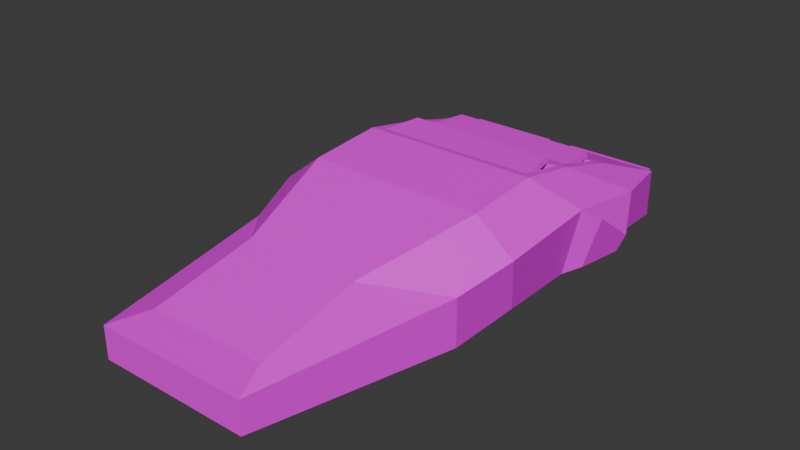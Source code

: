 # Source: retroShip.blend  (saved by Blender 4.2.66; exported with 4.5.12 LTS)
import bpy
from mathutils import Matrix  # noqa: F401  (used for matrix-valued properties, if any)

bpy.ops.wm.read_factory_settings(use_empty=True)
scene = bpy.context.scene
scene.name = 'Scene'

# ---- collections
col_collection = bpy.data.collections.new('Collection'); scene.collection.children.link(col_collection)

# ---- images (referenced by path relative to the original .blend; pixels are not part of the script)
import os
ASSET_DIR = os.environ.get("B2B_ASSET_DIR", "")  # directory of the original .blend (textures are referenced by path, not embedded)
HERE = os.path.dirname(os.path.abspath(__file__))  # packed textures are extracted next to this script under _unpacked/

def load_image(name, relpath, width, height, colorspace="sRGB"):
    """Load a texture the original file referenced (path relative to the .blend, or extracted next to this script)."""
    p = next((c for c in (os.path.join(HERE, relpath), os.path.join(ASSET_DIR, relpath)) if relpath and os.path.exists(c)), "")
    if p:
        img = bpy.data.images.load(p, check_existing=True)
        img.name = name
    else:  # same state as the original file: an image datablock whose file is absent (Cycles renders it pink)
        img = bpy.data.images.new(name, width, height)
        img.source = "FILE"
        img.filepath = "//" + (relpath or name)
    img.colorspace_settings.name = colorspace
    return img
img_retroshipcolor = load_image('RetroShipColor', 'RetroShipColor.png', 1024, 1024, 'sRGB')

# ---- materials (node trees are filled in below, after node groups)
mat_retroshipmaterial = bpy.data.materials.new('RetroShipMaterial')
mat_retroshipmaterial.alpha_threshold = 0.0
mat_retroshipmaterial.use_transparent_shadow = False
mat_retroshipmaterial.preview_render_type = 'CUBE'
mat_retroshipmaterial.roughness = 0.5
mat_retroshipmaterial.line_color = (0.0, 0.0, 0.0, 1.0)

# ---- material node trees
mat_retroshipmaterial.use_nodes = True; mat_retroshipmaterial.node_tree.nodes.clear()
_N = mat_retroshipmaterial.node_tree.nodes; _L = mat_retroshipmaterial.node_tree.links
n0 = _N.new('ShaderNodeOutputMaterial'); n0.name = 'Material Output'; n0.location = (300, 300)
n1 = _N.new('ShaderNodeBsdfPrincipled'); n1.name = 'Principled BSDF'; n1.location = (10, 300)
n1.inputs[3].default_value = 1.45
n2 = _N.new('ShaderNodeTexImage'); n2.name = 'Image Texture'; n2.location = (0, 0)
n2.image = img_retroshipcolor
n3 = _N.new('ShaderNodeTexImage'); n3.name = 'Image Texture.001'; n3.location = (-180, 300)
n3.image = img_retroshipcolor
_L.new(n1.outputs[0], n0.inputs[0])
_L.new(n3.outputs[0], n1.inputs[0])
n0.is_active_output = True

# ---- world
world_world = bpy.data.worlds.new('World'); scene.world = world_world
world_world.use_nodes = True; world_world.node_tree.nodes.clear()
_N = world_world.node_tree.nodes; _L = world_world.node_tree.links
n0 = _N.new('ShaderNodeOutputWorld'); n0.name = 'World Output'; n0.location = (300, 300)
n1 = _N.new('ShaderNodeBackground'); n1.name = 'Background'; n1.location = (10, 300)
n1.inputs[0].default_value = (0.05088, 0.05088, 0.05088, 1.0)
_L.new(n1.outputs[0], n0.inputs[0])
n0.is_active_output = True
world_world.color = (0.05088, 0.05088, 0.05088)
world_world.sun_shadow_jitter_overblur = 0.0

# ---- meshes
me_cube = bpy.data.meshes.new('Cube')
me_cube.from_pydata([(0.2117, -1.0, 0.7877), (0.9764, 0.6666, -0.5791), (0.4415, -0.505, 1.565), (0.9764, -0.6666, -0.5791), (0.2117, -1.0, -1.0), (-1.0, 1.0, -1.0), (0.2117, 1.0, -1.0), (-1.0, -1.0, -1.0), (0.8349, 0.5251, 0.7542), (0.9764, 0.6666, 0.6126), (0.8349, -0.5251, 0.7542), (0.9764, -0.6666, 0.6126), (-0.76, 0.7062, 1.642), (-1.0, 1.0, 0.7877), (-0.76, -0.7062, 1.642), (-1.0, -1.0, 0.7877), (0.4415, 0.505, 1.565), (0.2117, 1.0, 0.7877), (-0.4533, 1.105, -0.8189), (-0.3103, 0.7175, 2.636), (-0.3941, -1.0, -1.0), (-0.3103, -0.722, 2.636), (0.0, 0.7877, 2.503), (0.0, -1.133, 1.343), (-0.09122, -1.0, -1.0), (-0.09122, 1.0, -1.0), (0.0, -0.7877, 2.503), (0.0, 1.133, 1.343), (-0.6138, 1.2, -0.7055), (-0.5063, -0.7197, 2.318), (-0.5063, 0.7197, 2.318), (-0.6971, -1.0, -1.0), (-0.7398, -1.133, 1.065), (-0.3967, -1.133, 1.605), (-0.3941, 1.0, -1.0), (-0.4533, -1.105, -0.8189), (-0.3967, 1.133, 1.605), (-0.7398, 1.133, 1.065), (-0.6971, 1.0, -1.0), (-0.6391, -1.102, -0.8183), (-0.5498, 0.7024, 2.088), (-0.288, 0.7877, 2.735), (-0.288, -0.7877, 2.735), (-0.5498, -0.71, 2.088), (-0.2863, 0.7197, 0.9928), (-0.2863, -0.7197, 0.9928), (-0.4731, -0.7197, 0.6362), (-0.4731, 0.7197, 0.6362), (-0.5378, -0.7877, 2.258), (-0.7877, -0.7877, 1.565), (-0.7877, 0.7877, 1.565), (-0.5378, 0.7877, 2.258), (-0.7148, 0.7062, 0.06172), (-0.7148, -0.7062, 0.06172), (-0.5202, 0.7062, 0.6009), (-0.5202, -0.7062, 0.6009), (-0.7374, 0.7062, 0.8519), (-0.5477, 0.7024, 1.664), (-0.5477, -0.71, 1.664), (-0.7374, -0.7062, 0.8519), (-0.4897, -0.7197, 1.477), (-0.4897, 0.7197, 1.477), (-0.2937, 0.732, 2.3), (-0.2937, -0.7364, 2.3), (-0.4816, 0.6602, 2.672), (-0.4816, -0.6602, 2.672), (-0.4974, 0.6602, 2.432), (-0.4974, -0.6602, 2.432), (-0.7575, 0.6563, 1.982), (-0.7575, -0.6563, 1.982), (-0.7756, 0.6563, 1.684), (-0.7756, -0.6563, 1.684), (-0.6341, -1.248, -0.08152), (-0.4555, -1.242, 1.212), (-0.4555, 1.242, 1.212), (-0.6341, 1.248, -0.08152), (-1.0, 0.0, -1.0), (-1.0, 0.0, 0.7877), (-1.002, 0.927, -0.7919), (-1.002, 0.927, 0.6561), (-1.002, 0.117, -0.7919), (-1.002, 0.117, 0.6561), (-1.002, -0.9267, -0.7912), (-1.002, -0.9267, 0.6569), (-1.002, -0.1167, -0.7912), (-1.002, -0.1167, 0.6569), (-1.049, 0.927, -0.8139), (-1.049, 0.927, 0.6341), (-1.049, 0.117, -0.8139), (-1.049, 0.117, 0.6341), (-1.048, -0.9267, -0.8131), (-1.048, -0.9267, 0.6349), (-1.048, -0.1167, -0.8131), (-1.048, -0.1167, 0.6349), (-1.049, 0.9005, -0.7534), (-1.049, 0.9005, 0.5498), (-1.049, 0.16, -0.7534), (-1.049, 0.16, 0.5498), (-1.049, -0.9001, -0.7527), (-1.049, -0.9001, 0.5505), (-1.049, -0.1596, -0.7527), (-1.049, -0.1596, 0.5505), (-1.022, 0.9005, -0.7152), (-1.022, 0.9005, 0.588), (-1.022, 0.16, -0.7152), (-1.022, 0.16, 0.588), (-1.022, -0.9001, -0.7145), (-1.022, -0.9001, 0.5887), (-1.022, -0.1597, -0.7145), (-1.022, -0.1597, 0.5887), (-0.5655, 0.7062, 2.181), (-0.5655, -0.7062, 2.181), (-0.5428, 0.7062, 1.757), (-0.5428, -0.7062, 1.757), (-0.3195, 0.7197, 2.675), (-0.3195, -0.7197, 2.675), (-0.3029, -0.7342, 2.339), (-0.3029, 0.7342, 2.339)], [], [(31, 32, 15, 7), (106, 107, 109, 108), (25, 27, 17, 6), (6, 1, 3, 4), (112, 56, 52, 54), (1, 9, 11, 3), (48, 49, 15, 32), (8, 10, 11, 9), (49, 50, 13, 77, 15), (16, 8, 9, 17), (6, 17, 9, 1), (22, 16, 17, 27), (10, 2, 0, 11), (8, 16, 2, 10), (25, 6, 4, 24), (3, 11, 0, 4), (28, 18, 35, 39), (51, 41, 36, 37), (26, 42, 33, 23), (22, 41, 42, 26), (24, 23, 33, 20), (4, 0, 23, 24), (16, 22, 26, 2), (2, 26, 23, 0), (34, 25, 24, 20), (41, 22, 27, 36), (34, 36, 27, 25), (5, 13, 37, 38), (50, 51, 37, 13), (5, 38, 31, 7, 76), (42, 48, 32, 33), (61, 60, 46, 47), (72, 73, 33, 32), (35, 18, 34, 20), (18, 74, 36, 34), (73, 35, 20, 33), (74, 75, 37, 36), (75, 28, 38, 37), (28, 39, 31, 38), (39, 72, 32, 31), (30, 114, 41, 51), (114, 115, 42, 41), (115, 29, 48, 42), (29, 30, 51, 48), (44, 47, 46, 45), (116, 117, 44, 45), (60, 116, 45, 46), (117, 61, 47, 44), (111, 14, 49, 48), (14, 12, 50, 49), (12, 110, 51, 50), (110, 111, 48, 51), (54, 52, 53, 55), (59, 113, 55, 53), (113, 112, 54, 55), (56, 59, 53, 52), (12, 14, 59, 56), (43, 40, 68, 69), (14, 111, 113, 59), (110, 12, 56, 112), (114, 30, 61, 117), (29, 115, 116, 60), (21, 19, 64, 65), (30, 29, 60, 61), (65, 64, 66, 67), (63, 21, 65, 67), (62, 63, 67, 66), (19, 62, 66, 64), (69, 68, 70, 71), (57, 58, 71, 70), (40, 57, 70, 68), (58, 43, 69, 71), (18, 28, 75, 74), (73, 72, 39, 35), (77, 13, 79, 81), (13, 5, 78, 79), (76, 77, 81, 80), (5, 76, 80, 78), (15, 77, 85, 83), (76, 7, 82, 84), (77, 76, 84, 85), (15, 83, 82, 7), (83, 85, 93, 91), (80, 81, 89, 88), (78, 80, 88, 86), (83, 91, 90, 82), (84, 82, 90, 92), (81, 79, 87, 89), (85, 84, 92, 93), (79, 78, 86, 87), (92, 90, 98, 100), (89, 87, 95, 97), (87, 86, 94, 95), (93, 92, 100, 101), (91, 93, 101, 99), (88, 89, 97, 96), (86, 88, 96, 94), (91, 99, 98, 90), (100, 98, 106, 108), (97, 95, 103, 105), (95, 94, 102, 103), (101, 100, 108, 109), (99, 101, 109, 107), (96, 97, 105, 104), (94, 96, 104, 102), (99, 107, 106, 98), (103, 102, 104, 105)])
me_cube.polygons.foreach_set('use_smooth', [True] * 107)
_k = set([(0, 2), (0, 4), (0, 11), (0, 23), (1, 3), (1, 6), (1, 9), (2, 10), (2, 16), (2, 26), (3, 4), (3, 11), (4, 6), (4, 24), (5, 13), (5, 38), (5, 76), (5, 78), (6, 17), (6, 25), (7, 15), (7, 31), (7, 76), (7, 82), (8, 9), (8, 10), (8, 16), (9, 11), (9, 17), (10, 11), (12, 14), (12, 50), (12, 56), (12, 110), (13, 37), (13, 50), (13, 77), (13, 79), (14, 49), (14, 59), (14, 111), (15, 32), (15, 49), (15, 77), (15, 83), (16, 17), (16, 22), (17, 27), (18, 28), (18, 34), (18, 35), (18, 74), (19, 21), (19, 62), (19, 64), (20, 24), (20, 33), (20, 34), (20, 35), (21, 63), (21, 65), (22, 26), (22, 27), (22, 41), (23, 24), (23, 26), (23, 33), (24, 25), (25, 27), (25, 34), (26, 42), (27, 36), (28, 38), (28, 39), (28, 75), (29, 30), (29, 48), (29, 60), (29, 115), (30, 51), (30, 61), (30, 114), (31, 32), (31, 38), (31, 39), (32, 33), (32, 48), (32, 72), (33, 42), (33, 73), (34, 36), (35, 39), (35, 73), (36, 37), (36, 41), (36, 74), (37, 38), (37, 51), (37, 75), (39, 72), (40, 43), (40, 57), (40, 68), (41, 42), (41, 51), (41, 114), (42, 48), (42, 115), (43, 58), (43, 69), (44, 45), (44, 47), (44, 117), (45, 46), (45, 116), (46, 47), (46, 60), (47, 61), (48, 49), (48, 51), (48, 111), (49, 50), (50, 51), (51, 110), (52, 53), (52, 54), (52, 56), (53, 55), (53, 59), (54, 55), (54, 112), (55, 113), (56, 59), (56, 112), (57, 58), (57, 70), (58, 71), (59, 113), (60, 61), (60, 116), (61, 117), (62, 63), (62, 66), (63, 67), (64, 65), (64, 66), (65, 67), (66, 67), (68, 69), (68, 70), (69, 71), (70, 71), (72, 73), (74, 75), (76, 77), (76, 80), (76, 84), (77, 81), (77, 85), (78, 79), (78, 80), (78, 86), (79, 81), (79, 87), (80, 81), (80, 88), (81, 89), (82, 83), (82, 84), (82, 90), (83, 85), (83, 91), (84, 85), (84, 92), (85, 93), (86, 87), (86, 88), (86, 94), (87, 89), (87, 95), (88, 89), (88, 96), (89, 97), (90, 91), (90, 92), (90, 98), (91, 93), (91, 99), (92, 93), (92, 100), (93, 101), (94, 95), (94, 96), (94, 102), (95, 97), (95, 103), (96, 97), (96, 104), (97, 105), (98, 99), (98, 100), (98, 106), (99, 101), (99, 107), (100, 101), (100, 108), (101, 109), (102, 103), (102, 104), (103, 105), (104, 105), (106, 107), (106, 108), (107, 109), (108, 109), (110, 111), (110, 112), (111, 113), (112, 113), (114, 115), (114, 117), (115, 116), (116, 117)])
me_cube.attributes.new('sharp_edge', 'BOOLEAN', 'EDGE').data.foreach_set('value', [ (min(e.vertices), max(e.vertices)) in _k for e in me_cube.edges])
_uv = me_cube.uv_layers.new(name='UVMap')
_uv.uv.foreach_set('vector', [0.8194, 0.8299, 0.8194, 0.624, 0.8458, 0.651, 0.8496, 0.8293, 0.6746, 0.1491, 0.6746, 0.01984, 0.7485, 0.01983, 0.7485, 0.149, 0.5228, 0.3889, 0.5493, 0.1566, 0.5655, 0.2132, 0.5529, 0.3911, 0.3331, 0.4217, 0.4113, 0.4548, 0.4113, 0.5879, 0.3331, 0.6213, 0.08486, 0.7245, 0.106, 0.8144, 0.1053, 0.8933, 0.08486, 0.8399, 0.3914, 0.7854, 0.2727, 0.7854, 0.2727, 0.6524, 0.3914, 0.6524, 0.04998, 0.06565, 0.04999, 0.1371, 0.02881, 0.2166, 0.01555, 0.1862, 0.3397, 0.8306, 0.3397, 0.9354, 0.3203, 0.9496, 0.3203, 0.8165, 0.04999, 0.1371, 0.2072, 0.1371, 0.2284, 0.2166, 0.1286, 0.2166, 0.02881, 0.2166, 0.5946, 0.1367, 0.628, 0.2203, 0.6409, 0.2355, 0.5655, 0.2132, 0.5529, 0.3911, 0.5655, 0.2132, 0.6409, 0.2355, 0.6325, 0.3541, 0.01555, 0.6166, 0.1117, 0.5884, 0.1876, 0.6378, 0.131, 0.651, 0.286, 0.2186, 0.3209, 0.1356, 0.3481, 0.2125, 0.2727, 0.2336, 0.195, 0.5904, 0.1117, 0.5884, 0.1117, 0.4876, 0.195, 0.4856, 0.3029, 0.4217, 0.3331, 0.4217, 0.3331, 0.6213, 0.3029, 0.6213, 0.2791, 0.3523, 0.2727, 0.2336, 0.3481, 0.2125, 0.3576, 0.3906, 0.4225, 0.6524, 0.4381, 0.6617, 0.441, 0.8822, 0.4225, 0.8822, 0.5016, 0.06126, 0.5298, 0.01555, 0.5105, 0.1276, 0.4726, 0.179, 0.358, 0.04025, 0.3874, 0.01555, 0.4044, 0.1279, 0.3651, 0.1562, 0.01555, 0.6821, 0.05376, 0.6821, 0.05376, 0.8393, 0.01555, 0.8393, 0.3878, 0.389, 0.3651, 0.1562, 0.4044, 0.1279, 0.418, 0.3874, 0.3576, 0.3906, 0.3481, 0.2125, 0.3651, 0.1562, 0.3878, 0.389, 0.1117, 0.5884, 0.01555, 0.6166, 0.01555, 0.4594, 0.1117, 0.4876, 0.1117, 0.4876, 0.01555, 0.4594, 0.131, 0.425, 0.1876, 0.4382, 0.2727, 0.4217, 0.3029, 0.4217, 0.3029, 0.6213, 0.2727, 0.6213, 0.5298, 0.01555, 0.5587, 0.04075, 0.5493, 0.1566, 0.5105, 0.1276, 0.4926, 0.3868, 0.5105, 0.1276, 0.5493, 0.1566, 0.5228, 0.3889, 0.8222, 0.5916, 0.8261, 0.4133, 0.8525, 0.3863, 0.8525, 0.5922, 0.2072, 0.1371, 0.2072, 0.06565, 0.2416, 0.1862, 0.2284, 0.2166, 0.8428, 0.01555, 0.873, 0.01555, 0.873, 0.2151, 0.8428, 0.2151, 0.8428, 0.1153, 0.3874, 0.01555, 0.4149, 0.06174, 0.4415, 0.1799, 0.4044, 0.1279, 0.4726, 0.7078, 0.6162, 0.7078, 0.6162, 0.7917, 0.4726, 0.7917, 0.4371, 0.2949, 0.4124, 0.167, 0.4044, 0.1279, 0.4415, 0.1799, 0.8836, 0.5922, 0.8836, 0.3717, 0.9008, 0.3822, 0.9008, 0.5818, 0.2294, 0.6658, 0.2261, 0.4632, 0.2389, 0.425, 0.2389, 0.6848, 0.8935, 0.6622, 0.8902, 0.8649, 0.8807, 0.8838, 0.8807, 0.624, 0.5017, 0.1666, 0.4749, 0.294, 0.4726, 0.179, 0.5105, 0.1276, 0.9742, 0.1271, 0.9735, 0.1889, 0.9555, 0.2203, 0.9555, 0.01555, 0.8117, 0.01555, 0.8117, 0.2455, 0.7935, 0.2362, 0.7839, 0.03686, 0.9417, 0.5571, 0.9319, 0.4832, 0.9507, 0.3717, 0.9507, 0.5764, 0.2004, 0.05933, 0.2004, 0.02187, 0.2072, 0.01555, 0.2072, 0.06565, 0.2004, 0.02187, 0.05675, 0.02187, 0.04997, 0.01555, 0.2072, 0.01555, 0.05675, 0.02187, 0.05676, 0.05933, 0.04998, 0.06565, 0.04997, 0.01555, 0.05676, 0.05933, 0.2004, 0.05933, 0.2072, 0.06565, 0.04998, 0.06565, 0.6176, 0.5554, 0.6177, 0.5929, 0.474, 0.5929, 0.474, 0.5554, 0.4726, 0.4222, 0.6191, 0.4222, 0.6176, 0.5554, 0.474, 0.5554, 0.9041, 0.1347, 0.9244, 0.04908, 0.9234, 0.1834, 0.9041, 0.2186, 0.9246, 0.6575, 0.9449, 0.7431, 0.9449, 0.827, 0.9256, 0.7918, 0.05811, 0.07356, 0.05812, 0.1292, 0.04999, 0.1371, 0.04998, 0.06565, 0.05812, 0.1292, 0.1991, 0.1292, 0.2072, 0.1371, 0.04999, 0.1371, 0.1991, 0.1292, 0.1991, 0.07356, 0.2072, 0.06565, 0.2072, 0.1371, 0.1991, 0.07356, 0.05811, 0.07356, 0.04998, 0.06565, 0.2072, 0.06565, 0.7911, 0.5366, 0.7911, 0.5922, 0.6502, 0.5922, 0.6502, 0.5366, 0.1386, 0.8144, 0.1597, 0.7245, 0.1597, 0.8399, 0.1393, 0.8933, 0.6502, 0.4222, 0.7911, 0.4222, 0.7911, 0.5366, 0.6502, 0.5366, 0.6473, 0.7028, 0.7883, 0.7028, 0.7883, 0.7816, 0.6473, 0.7816, 0.6473, 0.624, 0.7883, 0.624, 0.7883, 0.7028, 0.6473, 0.7028, 0.1964, 0.8568, 0.1964, 0.7159, 0.2092, 0.7204, 0.2092, 0.8514, 0.1379, 0.7355, 0.1583, 0.6821, 0.1597, 0.7245, 0.1386, 0.8144, 0.08629, 0.6821, 0.1068, 0.7355, 0.106, 0.8144, 0.08486, 0.7245, 0.9256, 0.624, 0.9449, 0.6592, 0.9449, 0.7431, 0.9246, 0.6575, 0.9041, 0.05076, 0.9234, 0.01555, 0.9244, 0.04908, 0.9041, 0.1347, 0.2727, 0.9602, 0.2727, 0.8165, 0.2892, 0.8222, 0.2892, 0.954, 0.4726, 0.624, 0.6162, 0.624, 0.6162, 0.7078, 0.4726, 0.7078, 0.7518, 0.9445, 0.7518, 0.8127, 0.7758, 0.8127, 0.7758, 0.9445, 0.1964, 0.926, 0.1964, 0.8924, 0.2132, 0.8879, 0.216, 0.9118, 0.7207, 0.8127, 0.7207, 0.9593, 0.701, 0.9516, 0.701, 0.8199, 0.441, 0.9178, 0.441, 0.9514, 0.4214, 0.9372, 0.4242, 0.9133, 0.2092, 0.8514, 0.2092, 0.7204, 0.2389, 0.7204, 0.2389, 0.8514, 0.6699, 0.8127, 0.6699, 0.9537, 0.6473, 0.9483, 0.6473, 0.8173, 0.842, 0.861, 0.842, 0.9033, 0.8194, 0.9011, 0.8213, 0.8714, 0.8786, 0.3271, 0.8786, 0.2848, 0.8994, 0.2952, 0.9013, 0.3249, 0.4879, 0.3685, 0.4726, 0.3562, 0.4749, 0.294, 0.5017, 0.1666, 0.4124, 0.167, 0.4371, 0.2949, 0.4415, 0.3681, 0.423, 0.3691, 0.1286, 0.2166, 0.2284, 0.2166, 0.2211, 0.2297, 0.1403, 0.2297, 0.2284, 0.2166, 0.2284, 0.3939, 0.2211, 0.3733, 0.2211, 0.2297, 0.1286, 0.3939, 0.1286, 0.2166, 0.1403, 0.2297, 0.1403, 0.3733, 0.2284, 0.3939, 0.1286, 0.3939, 0.1403, 0.3733, 0.2211, 0.3733, 0.02881, 0.2166, 0.1286, 0.2166, 0.117, 0.2296, 0.03613, 0.2296, 0.1286, 0.3939, 0.0288, 0.3939, 0.03612, 0.3732, 0.1169, 0.3732, 0.1286, 0.2166, 0.1286, 0.3939, 0.1169, 0.3732, 0.117, 0.2296, 0.02881, 0.2166, 0.03613, 0.2296, 0.03612, 0.3732, 0.0288, 0.3939, 0.9274, 0.8581, 0.9274, 0.939, 0.9246, 0.939, 0.9246, 0.8581, 0.4726, 0.9673, 0.4726, 0.8228, 0.4772, 0.825, 0.4772, 0.9694, 0.7886, 0.2766, 0.7886, 0.3575, 0.7839, 0.3575, 0.7839, 0.2766, 0.3708, 0.8165, 0.3755, 0.8187, 0.3755, 0.9632, 0.3708, 0.961, 0.8475, 0.2462, 0.8475, 0.3271, 0.8428, 0.3271, 0.8428, 0.2462, 0.01836, 0.8704, 0.01836, 0.9513, 0.01555, 0.9513, 0.01555, 0.8704, 0.5487, 0.8228, 0.5487, 0.9673, 0.544, 0.9694, 0.544, 0.825, 0.5129, 0.8228, 0.5129, 0.9673, 0.5083, 0.9694, 0.5083, 0.825, 0.7528, 0.1591, 0.672, 0.1591, 0.6746, 0.1531, 0.7485, 0.1531, 0.672, 0.1902, 0.7528, 0.1902, 0.7501, 0.1986, 0.6763, 0.1986, 0.7528, 0.1902, 0.7528, 0.3338, 0.7501, 0.3278, 0.7501, 0.1986, 0.7528, 0.01555, 0.7528, 0.1591, 0.7485, 0.1531, 0.7485, 0.02392, 0.672, 0.01555, 0.7528, 0.01555, 0.7485, 0.02392, 0.6746, 0.02393, 0.672, 0.3338, 0.672, 0.1902, 0.6763, 0.1986, 0.6763, 0.3278, 0.7528, 0.3338, 0.672, 0.3338, 0.6763, 0.3278, 0.7501, 0.3278, 0.672, 0.01555, 0.6746, 0.02393, 0.6746, 0.1531, 0.672, 0.1591, 0.7485, 0.1531, 0.6746, 0.1531, 0.6746, 0.1491, 0.7485, 0.149, 0.05309, 0.8704, 0.05309, 0.9443, 0.04946, 0.9443, 0.04946, 0.8704, 0.5825, 0.8266, 0.5825, 0.9566, 0.5798, 0.9528, 0.5798, 0.8228, 0.9787, 0.6278, 0.9787, 0.7578, 0.976, 0.754, 0.976, 0.624, 0.9361, 0.2532, 0.9361, 0.3271, 0.9324, 0.3271, 0.9324, 0.2532, 0.9818, 0.5056, 0.9818, 0.3755, 0.9845, 0.3717, 0.9845, 0.5017, 0.7501, 0.3278, 0.6763, 0.3278, 0.6762, 0.3237, 0.7501, 0.3237, 0.976, 0.7927, 0.9787, 0.7889, 0.9787, 0.919, 0.976, 0.9228, 0.7501, 0.1945, 0.7501, 0.3237, 0.6762, 0.3237, 0.6762, 0.1945])
me_cube.materials.append(mat_retroshipmaterial)
me_cube.use_mirror_vertex_groups = False
me_cube.update()
me_cube.normals_split_custom_set([tuple(v) for v in zip(*[iter([-0.2125, -0.9765, -0.03602, -0.2125, -0.9765, -0.03602, -0.2125, -0.9765, -0.03602, -0.2125, -0.9765, -0.03602, -1.0, 0.0, 0.0, -1.0, 0.0, 0.0, -1.0, 0.0, 0.0, -1.0, 0.0, 0.0, 0.213, 0.9764, -0.03609, 0.213, 0.9764, -0.03609, 0.213, 0.9764, -0.03609, 0.213, 0.9764, -0.03609, 0.4822, 0.0, -0.8761, 0.4822, 0.0, -0.8761, 0.4822, 0.0, -0.8761, 0.4822, 0.0, -0.8761, 2.82e-07, -1.0, 7.243e-08, 2.82e-07, -1.0, 7.243e-08, 2.82e-07, -1.0, 7.243e-08, 2.82e-07, -1.0, 7.243e-08, 1.0, 0.0, 0.0, 1.0, 0.0, 0.0, 1.0, 0.0, 0.0, 1.0, 0.0, 0.0, -0.7572, -0.5692, 0.3203, -0.7572, -0.5692, 0.3203, -0.7572, -0.5692, 0.3203, -0.7572, -0.5692, 0.3203, 0.7071, 0.0, 0.7071, 0.7071, 0.0, 0.7071, 0.7071, 0.0, 0.7071, 0.7071, 0.0, 0.7071, -0.9647, 0.0, 0.2634, -0.9647, 0.0, 0.2634, -0.9647, 0.0, 0.2634, -0.9647, 0.0, 0.2634, -0.9647, 0.0, 0.2634, 0.5606, 0.705, 0.4343, 0.5606, 0.705, 0.4343, 0.5606, 0.705, 0.4343, 0.5606, 0.705, 0.4343, 0.3996, 0.9167, 0.0, 0.3996, 0.9167, 0.0, 0.3996, 0.9167, 0.0, 0.3996, 0.9167, 0.0, 0.7765, 0.6065, 0.1709, 0.7765, 0.6065, 0.1709, 0.7765, 0.6065, 0.1709, 0.7765, 0.6065, 0.1709, 0.5606, -0.705, 0.4343, 0.5606, -0.705, 0.4343, 0.5606, -0.705, 0.4343, 0.5606, -0.705, 0.4343, 0.8998, 0.0, 0.4363, 0.8998, 0.0, 0.4363, 0.8998, 0.0, 0.4363, 0.8998, 0.0, 0.4363, 0.0, 0.0, -1.0, 0.0, 0.0, -1.0, 0.0, 0.0, -1.0, 0.0, 0.0, -1.0, 0.3996, -0.9167, 0.0, 0.3996, -0.9167, 0.0, 0.3996, -0.9167, 0.0, 0.3996, -0.9167, 0.0, -0.3061, 0.02551, -0.9517, -0.3061, 0.02551, -0.9517, -0.3061, 0.02551, -0.9517, -0.3061, 0.02551, -0.9517, -0.5254, 0.7938, 0.3063, -0.5254, 0.7938, 0.3063, -0.5254, 0.7938, 0.3063, -0.5254, 0.7938, 0.3063, 0.1978, -0.9411, 0.2743, 0.1978, -0.9411, 0.2743, 0.1978, -0.9411, 0.2743, 0.1978, -0.9411, 0.2743, 0.6265, 0.0, 0.7794, 0.6265, 0.0, 0.7794, 0.6265, 0.0, 0.7794, 0.6265, 0.0, 0.7794, -0.01995, -0.9984, -0.05322, -0.01995, -0.9984, -0.05322, -0.01995, -0.9984, -0.05322, -0.01995, -0.9984, -0.05322, 0.213, -0.9764, -0.03609, 0.213, -0.9764, -0.03609, 0.213, -0.9764, -0.03609, 0.213, -0.9764, -0.03609, 0.9048, 0.0, 0.4259, 0.9048, 0.0, 0.4259, 0.9048, 0.0, 0.4259, 0.9048, 0.0, 0.4259, 0.7765, -0.6065, 0.1709, 0.7765, -0.6065, 0.1709, 0.7765, -0.6065, 0.1709, 0.7765, -0.6065, 0.1709, 0.0, 0.0, -1.0, 0.0, 0.0, -1.0, 0.0, 0.0, -1.0, 0.0, 0.0, -1.0, 0.1978, 0.9411, 0.2743, 0.1978, 0.9411, 0.2743, 0.1978, 0.9411, 0.2743, 0.1978, 0.9411, 0.2743, -0.01995, 0.9984, -0.05322, -0.01995, 0.9984, -0.05322, -0.01995, 0.9984, -0.05322, -0.01995, 0.9984, -0.05322, -0.2125, 0.9765, -0.03602, -0.2125, 0.9765, -0.03602, -0.2125, 0.9765, -0.03602, -0.2125, 0.9765, -0.03602, -0.7572, 0.5692, 0.3203, -0.7572, 0.5692, 0.3203, -0.7572, 0.5692, 0.3203, -0.7572, 0.5692, 0.3203, 0.0, 0.0, -1.0, 0.0, 0.0, -1.0, 0.0, 0.0, -1.0, 0.0, 0.0, -1.0, 0.0, 0.0, -1.0, -0.5254, -0.7938, 0.3063, -0.5254, -0.7938, 0.3063, -0.5254, -0.7938, 0.3063, -0.5254, -0.7938, 0.3063, 0.9998, 0.0, 0.01972, 0.9998, 0.0, 0.01972, 0.9998, 0.0, 0.01972, 0.9998, 0.0, 0.01972, -0.4077, -0.9053, 0.119, -0.4077, -0.9053, 0.119, -0.4077, -0.9053, 0.119, -0.4077, -0.9053, 0.119, -0.9506, 0.0, -0.3104, -0.9506, 0.0, -0.3104, -0.9506, 0.0, -0.3104, -0.9506, 0.0, -0.3104, 0.886, 0.4629, -0.02598, 0.886, 0.4629, -0.02598, 0.886, 0.4629, -0.02598, 0.886, 0.4629, -0.02598, 0.886, -0.4629, -0.02598, 0.886, -0.4629, -0.02598, 0.886, -0.4629, -0.02598, 0.886, -0.4629, -0.02598, -0.4077, 0.9053, 0.119, -0.4077, 0.9053, 0.119, -0.4077, 0.9053, 0.119, -0.4077, 0.9053, 0.119, -0.9093, 0.4132, -0.04907, -0.9093, 0.4132, -0.04907, -0.9093, 0.4132, -0.04907, -0.9093, 0.4132, -0.04907, 0.9586, 0.001819, -0.2847, 0.9586, 0.001819, -0.2847, 0.9586, 0.001819, -0.2847, 0.9586, 0.001819, -0.2847, -0.8996, -0.4332, -0.05513, -0.8996, -0.4332, -0.05513, -0.8996, -0.4332, -0.05513, -0.8996, -0.4332, -0.05513, -0.8858, -4.662e-07, 0.464, -0.8858, -4.662e-07, 0.464, -0.8858, -4.662e-07, 0.464, -0.8858, -4.662e-07, 0.464, -0.8858, 1.819e-08, 0.464, -0.8858, 1.819e-08, 0.464, -0.8858, 1.819e-08, 0.464, -0.8858, 1.819e-08, 0.464, -0.8858, -4.662e-07, 0.464, -0.8858, -4.662e-07, 0.464, -0.8858, -4.662e-07, 0.464, -0.8858, -4.662e-07, 0.464, -0.8858, 0.0, 0.464, -0.8858, 0.0, 0.464, -0.8858, 0.0, 0.464, -0.8858, 0.0, 0.464, -0.8858, 0.0, 0.464, -0.8858, 0.0, 0.464, -0.8858, 0.0, 0.464, -0.8858, 0.0, 0.464, -0.9999, 4.569e-08, -0.01232, -0.9999, 4.569e-08, -0.01232, -0.9999, 4.569e-08, -0.01232, -0.9999, 4.569e-08, -0.01232, 0.01629, 0.9998, 0.006841, 0.01629, 0.9998, 0.006841, 0.01629, 0.9998, 0.006841, 0.01629, 0.9998, 0.006841, 0.01629, -0.9998, 0.006841, 0.01629, -0.9998, 0.006841, 0.01629, -0.9998, 0.006841, 0.01629, -0.9998, 0.006841, -0.9406, 0.0, 0.3394, -0.9406, 0.0, 0.3394, -0.9406, 0.0, 0.3394, -0.9406, 0.0, 0.3394, -0.9406, 3.062e-08, 0.3394, -0.9406, 3.062e-08, 0.3394, -0.9406, 3.062e-08, 0.3394, -0.9406, 3.062e-08, 0.3394, -0.9406, 0.0, 0.3394, -0.9406, 0.0, 0.3394, -0.9406, 0.0, 0.3394, -0.9406, 0.0, 0.3394, -0.9406, 0.0, 0.3394, -0.9406, 0.0, 0.3394, -0.9406, 0.0, 0.3394, -0.9406, 0.0, 0.3394, -0.9406, 0.0, 0.3394, -0.9406, 0.0, 0.3394, -0.9406, 0.0, 0.3394, -0.9406, 0.0, 0.3394, 0.0, 1.0, 0.0, 0.0, 1.0, 0.0, 0.0, 1.0, 0.0, 0.0, 1.0, 0.0, -0.9998, 0.0, -0.01956, -0.9998, 0.0, -0.01956, -0.9998, 0.0, -0.01956, -0.9998, 0.0, -0.01956, 0.9996, -1.068e-07, 0.02862, 0.9996, -1.068e-07, 0.02862, 0.9996, -1.068e-07, 0.02862, 0.9996, -1.068e-07, 0.02862, 0.9996, 0.0, 0.02862, 0.9996, 0.0, 0.02862, 0.9996, 0.0, 0.02862, 0.9996, 0.0, 0.02862, -0.4542, 0.0, 0.8909, -0.4542, 0.0, 0.8909, -0.4542, 0.0, 0.8909, -0.4542, 0.0, 0.8909, 0.0, 1.0, 0.0, 0.0, 1.0, 0.0, 0.0, 1.0, 0.0, 0.0, 1.0, 0.0, 2.691e-07, -1.0, 1.108e-07, 2.691e-07, -1.0, 1.108e-07, 2.691e-07, -1.0, 1.108e-07, 2.691e-07, -1.0, 1.108e-07, 0.07175, -0.9974, -0.0102, 0.07175, -0.9974, -0.0102, 0.07175, -0.9974, -0.0102, 0.07175, -0.9974, -0.0102, 0.07175, 0.9974, -0.0102, 0.07175, 0.9974, -0.0102, 0.07175, 0.9974, -0.0102, 0.07175, 0.9974, -0.0102, 0.2082, -1.679e-07, 0.9781, 0.2082, -1.679e-07, 0.9781, 0.2082, -1.679e-07, 0.9781, 0.2082, -1.679e-07, 0.9781, 0.9998, 0.0, 0.01972, 0.9998, 0.0, 0.01972, 0.9998, 0.0, 0.01972, 0.9998, 0.0, 0.01972, -0.9978, -2.147e-08, 0.06577, -0.9978, -2.147e-08, 0.06577, -0.9978, -2.147e-08, 0.06577, -0.9978, -2.147e-08, 0.06577, -0.3358, -0.9416, 0.02313, -0.3358, -0.9416, 0.02313, -0.3358, -0.9416, 0.02313, -0.3358, -0.9416, 0.02313, -0.5434, 7.525e-08, -0.8395, -0.5434, 7.525e-08, -0.8395, -0.5434, 7.525e-08, -0.8395, -0.5434, 7.525e-08, -0.8395, -0.3159, 0.9485, 0.02332, -0.3159, 0.9485, 0.02332, -0.3159, 0.9485, 0.02332, -0.3159, 0.9485, 0.02332, -0.9982, 0.0, 0.0608, -0.9982, 0.0, 0.0608, -0.9982, 0.0, 0.0608, -0.9982, 0.0, 0.0608, -0.08852, 0.0, -0.9961, -0.08852, 0.0, -0.9961, -0.08852, 0.0, -0.9961, -0.08852, 0.0, -0.9961, -0.2078, 0.9782, 0.004621, -0.2078, 0.9782, 0.004621, -0.2078, 0.9782, 0.004621, -0.2078, 0.9782, 0.004621, -0.2404, -0.9707, 0.005346, -0.2404, -0.9707, 0.005346, -0.2404, -0.9707, 0.005346, -0.2404, -0.9707, 0.005346, 0.4635, 0.8842, -0.05748, 0.4635, 0.8842, -0.05748, 0.4635, 0.8842, -0.05748, 0.4635, 0.8842, -0.05748, 0.3472, -0.9329, -0.09543, 0.3472, -0.9329, -0.09543, 0.3472, -0.9329, -0.09543, 0.3472, -0.9329, -0.09543, -0.9999, 0.0, 0.01601, -0.9999, 0.0, 0.01601, -0.9999, 0.0, 0.01601, -0.9999, 0.0, 0.01601, -0.9996, 0.02885, 0.0, -0.9996, 0.02885, 0.0, -0.9996, 0.02885, 0.0, -0.9996, 0.02885, 0.0, -0.9998, -0.018, 0.0, -0.9998, -0.018, 0.0, -0.9998, -0.018, 0.0, -0.9998, -0.018, 0.0, -0.9999, 0.0, -0.01013, -0.9999, 0.0, -0.01013, -0.9999, 0.0, -0.01013, -0.9999, 0.0, -0.01013, -0.9999, 0.0, 0.01521, -0.9999, 0.0, 0.01521, -0.9999, 0.0, 0.01521, -0.9999, 0.0, 0.01521, -1.0, 0.0, -0.009529, -1.0, 0.0, -0.009529, -1.0, 0.0, -0.009529, -1.0, 0.0, -0.009529, -0.9999, 0.01705, 0.0, -0.9999, 0.01705, 0.0, -0.9999, 0.01705, 0.0, -0.9999, 0.01705, 0.0, -0.9996, -0.02714, 0.0, -0.9996, -0.02714, 0.0, -0.9996, -0.02714, 0.0, -0.9996, -0.02714, 0.0, -0.4274, 0.0, 0.9041, -0.4274, 0.0, 0.9041, -0.4274, 0.0, 0.9041, -0.4274, 0.0, 0.9041, -0.0006109, -1.0, 0.0, -0.0006109, -1.0, 0.0, -0.0006109, -1.0, 0.0, -0.0006109, -1.0, 0.0, 0.4274, 0.0, -0.9041, 0.4274, 0.0, -0.9041, 0.4274, 0.0, -0.9041, 0.4274, 0.0, -0.9041, -0.0006108, -1.0, 0.0, -0.0006108, -1.0, 0.0, -0.0006108, -1.0, 0.0, -0.0006108, -1.0, 0.0, 0.4274, 0.0, -0.9041, 0.4274, 0.0, -0.9041, 0.4274, 0.0, -0.9041, 0.4274, 0.0, -0.9041, -0.4274, 0.0, 0.9041, -0.4274, 0.0, 0.9041, -0.4274, 0.0, 0.9041, -0.4274, 0.0, 0.9041, 0.0006109, 1.0, 0.0, 0.0006109, 1.0, 0.0, 0.0006109, 1.0, 0.0, 0.0006109, 1.0, 0.0, 0.0006108, 1.0, 0.0, 0.0006108, 1.0, 0.0, 0.0006108, 1.0, 0.0, 0.0006108, 1.0, 0.0, -1.0, 0.0, -0.00951, -1.0, 0.0, -0.00951, -1.0, 0.0, -0.00951, -1.0, 0.0, -0.00951, -1.0, 0.0, 0.006812, -1.0, 0.0, 0.006812, -1.0, 0.0, 0.006812, -1.0, 0.0, 0.006812, -0.9998, 0.02167, 0.0, -0.9998, 0.02167, 0.0, -0.9998, 0.02167, 0.0, -0.9998, 0.02167, 0.0, -0.9999, 0.01338, 0.0, -0.9999, 0.01338, 0.0, -0.9999, 0.01338, 0.0, -0.9999, 0.01338, 0.0, -1.0, 0.0, 0.006812, -1.0, 0.0, 0.006812, -1.0, 0.0, 0.006812, -1.0, 0.0, 0.006812, -0.9999, -0.01337, 0.0, -0.9999, -0.01337, 0.0, -0.9999, -0.01337, 0.0, -0.9999, -0.01337, 0.0, -1.0, 0.0, -0.00951, -1.0, 0.0, -0.00951, -1.0, 0.0, -0.00951, -1.0, 0.0, -0.00951, -0.9998, -0.02164, 0.0, -0.9998, -0.02164, 0.0, -0.9998, -0.02164, 0.0, -0.9998, -0.02164, 0.0, -0.8179, 0.0, 0.5753, -0.8179, 0.0, 0.5753, -0.8179, 0.0, 0.5753, -0.8179, 0.0, 0.5753, 0.8179, 0.0, -0.5753, 0.8179, 0.0, -0.5753, 0.8179, 0.0, -0.5753, 0.8179, 0.0, -0.5753, -0.0007497, -1.0, 0.0, -0.0007497, -1.0, 0.0, -0.0007497, -1.0, 0.0, -0.0007497, -1.0, 0.0, -0.0007486, -1.0, 0.0, -0.0007486, -1.0, 0.0, -0.0007486, -1.0, 0.0, -0.0007486, -1.0, 0.0, 0.8179, 0.0, -0.5753, 0.8179, 0.0, -0.5753, 0.8179, 0.0, -0.5753, 0.8179, 0.0, -0.5753, 0.0007486, 1.0, 0.0, 0.0007486, 1.0, 0.0, 0.0007486, 1.0, 0.0, 0.0007486, 1.0, 0.0, -0.8179, 0.0, 0.5753, -0.8179, 0.0, 0.5753, -0.8179, 0.0, 0.5753, -0.8179, 0.0, 0.5753, 0.0007497, 1.0, 0.0, 0.0007497, 1.0, 0.0, 0.0007497, 1.0, 0.0, 0.0007497, 1.0, 0.0, -1.0, 0.0, 0.0, -1.0, 0.0, 0.0, -1.0, 0.0, 0.0, -1.0, 0.0, 0.0])] * 3)])

# ---- objects
ob_cube = bpy.data.objects.new('Cube', me_cube)

# ---- transforms, parenting, visibility, modifiers, constraints
ob_cube.location = (0.0, 0.0, 0.0)
ob_cube.rotation_euler = (0.0, -0.0, 4.712)
ob_cube.scale = (2.951, 1.277, 0.3)
ob_cube.lock_rotations_4d = False
ob_cube.empty_display_type = 'ARROWS'
ob_cube.lineart.crease_threshold = 0.0

# ---- collection membership
col_collection.objects.link(ob_cube)

# ---- scene / render settings (as saved in the file)
scene.camera = ob_cube
scene.frame_start = 1; scene.frame_end = 250; scene.frame_set(4)
scene.render.engine = 'BLENDER_EEVEE_NEXT'
bpy.context.view_layer.update()

# ---- added for rendering (the .blend has no active camera and no usable light): camera, sun
cam_auto = bpy.data.cameras.new('AutoCamera')
cam_auto.lens = 50.0
cam_auto.sensor_width = 36.0
cam_auto.clip_end = 1000.0
ob_auto_camera = bpy.data.objects.new('AutoCamera', cam_auto)
scene.collection.objects.link(ob_auto_camera)
ob_auto_camera.location = (6.35349, -7.51687, 5.34302)
ob_auto_camera.rotation_euler = (1.09748, -7.21219e-08, 0.694738)
scene.camera = ob_auto_camera
light_auto_sun = bpy.data.lights.new('AutoSun', 'SUN')
light_auto_sun.energy = 3.0
light_auto_sun.angle = 0.0523599
ob_auto_sun = bpy.data.objects.new('AutoSun', light_auto_sun)
scene.collection.objects.link(ob_auto_sun)
ob_auto_sun.rotation_euler = (0.872665, 0.174533, 0.523599)
bpy.context.view_layer.update()
